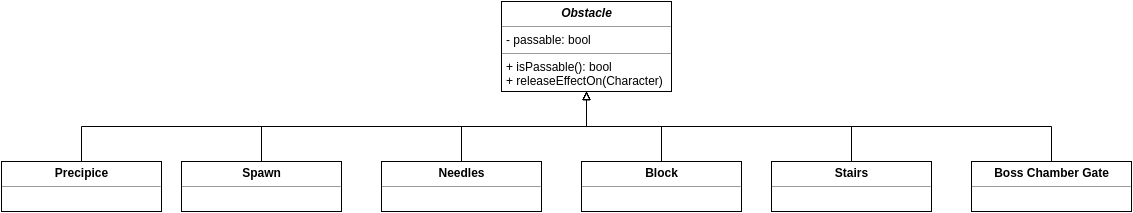

The diagram above was exported from draw.io. Its source (the exported page's mxGraphModel, read from the mxfile embedded in the PNG):
<mxGraphModel dx="1430" dy="722" grid="1" gridSize="10" guides="1" tooltips="1" connect="1" arrows="1" fold="1" page="1" pageScale="1" pageWidth="1169" pageHeight="826" background="#ffffff" math="0" shadow="0">
  <root>
    <mxCell id="0" />
    <mxCell id="1" parent="0" />
    <mxCell id="6" style="edgeStyle=orthogonalEdgeStyle;rounded=0;html=1;exitX=0.5;exitY=1;entryX=0.5;entryY=0;startArrow=block;startFill=0;endArrow=none;endFill=0;endSize=11;jettySize=auto;orthogonalLoop=1;fontSize=23;fontColor=none;" edge="1" parent="1" source="2" target="5">
      <mxGeometry relative="1" as="geometry" />
    </mxCell>
    <mxCell id="8" style="edgeStyle=orthogonalEdgeStyle;rounded=0;html=1;exitX=0.5;exitY=1;entryX=0.5;entryY=0;startArrow=block;startFill=0;endArrow=none;endFill=0;endSize=11;jettySize=auto;orthogonalLoop=1;fontSize=23;fontColor=none;" edge="1" parent="1" source="2" target="7">
      <mxGeometry relative="1" as="geometry" />
    </mxCell>
    <mxCell id="10" style="edgeStyle=orthogonalEdgeStyle;rounded=0;html=1;exitX=0.5;exitY=1;entryX=0.5;entryY=0;startArrow=block;startFill=0;endArrow=none;endFill=0;endSize=11;jettySize=auto;orthogonalLoop=1;fontSize=23;fontColor=none;" edge="1" parent="1" source="2" target="9">
      <mxGeometry relative="1" as="geometry" />
    </mxCell>
    <mxCell id="12" style="edgeStyle=orthogonalEdgeStyle;rounded=0;html=1;exitX=0.5;exitY=1;entryX=0.5;entryY=0;startArrow=block;startFill=0;endArrow=none;endFill=0;endSize=11;jettySize=auto;orthogonalLoop=1;fontSize=23;fontColor=none;" edge="1" parent="1" source="2" target="11">
      <mxGeometry relative="1" as="geometry" />
    </mxCell>
    <mxCell id="13" style="edgeStyle=orthogonalEdgeStyle;rounded=0;html=1;exitX=0.5;exitY=1;entryX=0.5;entryY=0;startArrow=block;startFill=0;endArrow=none;endFill=0;endSize=11;jettySize=auto;orthogonalLoop=1;fontSize=23;fontColor=none;" edge="1" parent="1" source="2" target="3">
      <mxGeometry relative="1" as="geometry" />
    </mxCell>
    <mxCell id="15" style="edgeStyle=orthogonalEdgeStyle;rounded=0;html=1;exitX=0.5;exitY=1;entryX=0.5;entryY=0;startArrow=block;startFill=0;endArrow=none;endFill=0;endSize=11;jettySize=auto;orthogonalLoop=1;fontSize=23;fontColor=none;" edge="1" parent="1" source="2" target="14">
      <mxGeometry relative="1" as="geometry" />
    </mxCell>
    <mxCell id="2" value="&lt;p style=&quot;margin: 0px ; margin-top: 4px ; text-align: center&quot;&gt;&lt;b&gt;&lt;i&gt;Obstacle&lt;/i&gt;&lt;/b&gt;&lt;/p&gt;&lt;hr size=&quot;1&quot;&gt;&lt;p style=&quot;margin: 0px ; margin-left: 4px&quot;&gt;- passable: bool&lt;/p&gt;&lt;hr size=&quot;1&quot;&gt;&lt;p style=&quot;margin: 0px ; margin-left: 4px&quot;&gt;+ isPassable(): bool&lt;/p&gt;&lt;p style=&quot;margin: 0px ; margin-left: 4px&quot;&gt;&lt;span&gt;+ releaseEffectOn(Character)&lt;/span&gt;&lt;br&gt;&lt;/p&gt;" style="verticalAlign=top;align=left;overflow=fill;fontSize=12;fontFamily=Helvetica;html=1;rounded=0;glass=1;fillColor=none;" vertex="1" parent="1">
      <mxGeometry x="520" y="40" width="170" height="90" as="geometry" />
    </mxCell>
    <mxCell id="3" value="&lt;p style=&quot;margin: 0px ; margin-top: 4px ; text-align: center&quot;&gt;&lt;b&gt;Spawn&lt;/b&gt;&lt;/p&gt;&lt;hr size=&quot;1&quot;&gt;&lt;p style=&quot;margin: 0px ; margin-left: 4px&quot;&gt;&lt;/p&gt;&lt;p style=&quot;margin: 0px ; margin-left: 4px&quot;&gt;&lt;br&gt;&lt;/p&gt;" style="verticalAlign=top;align=left;overflow=fill;fontSize=12;fontFamily=Helvetica;html=1;rounded=0;glass=1;fillColor=none;" vertex="1" parent="1">
      <mxGeometry x="200" y="200" width="160" height="50" as="geometry" />
    </mxCell>
    <mxCell id="5" value="&lt;p style=&quot;margin: 0px ; margin-top: 4px ; text-align: center&quot;&gt;&lt;b&gt;Block&lt;/b&gt;&lt;/p&gt;&lt;hr size=&quot;1&quot;&gt;&lt;p style=&quot;margin: 0px ; margin-left: 4px&quot;&gt;&lt;/p&gt;&lt;p style=&quot;margin: 0px ; margin-left: 4px&quot;&gt;&lt;br&gt;&lt;/p&gt;" style="verticalAlign=top;align=left;overflow=fill;fontSize=12;fontFamily=Helvetica;html=1;rounded=0;glass=1;fillColor=none;" vertex="1" parent="1">
      <mxGeometry x="600" y="200" width="160" height="50" as="geometry" />
    </mxCell>
    <mxCell id="7" value="&lt;p style=&quot;margin: 0px ; margin-top: 4px ; text-align: center&quot;&gt;&lt;b&gt;Needles&lt;/b&gt;&lt;/p&gt;&lt;hr size=&quot;1&quot;&gt;&lt;p style=&quot;margin: 0px ; margin-left: 4px&quot;&gt;&lt;/p&gt;&lt;p style=&quot;margin: 0px ; margin-left: 4px&quot;&gt;&lt;br&gt;&lt;/p&gt;" style="verticalAlign=top;align=left;overflow=fill;fontSize=12;fontFamily=Helvetica;html=1;rounded=0;glass=1;fillColor=none;" vertex="1" parent="1">
      <mxGeometry x="400" y="200" width="160" height="50" as="geometry" />
    </mxCell>
    <mxCell id="9" value="&lt;p style=&quot;margin: 0px ; margin-top: 4px ; text-align: center&quot;&gt;&lt;b&gt;Stairs&lt;/b&gt;&lt;/p&gt;&lt;hr size=&quot;1&quot;&gt;&lt;p style=&quot;margin: 0px ; margin-left: 4px&quot;&gt;&lt;/p&gt;&lt;p style=&quot;margin: 0px ; margin-left: 4px&quot;&gt;&lt;br&gt;&lt;/p&gt;" style="verticalAlign=top;align=left;overflow=fill;fontSize=12;fontFamily=Helvetica;html=1;rounded=0;glass=1;fillColor=none;" vertex="1" parent="1">
      <mxGeometry x="790" y="200" width="160" height="50" as="geometry" />
    </mxCell>
    <mxCell id="11" value="&lt;p style=&quot;margin: 0px ; margin-top: 4px ; text-align: center&quot;&gt;&lt;b&gt;Boss Chamber Gate&lt;/b&gt;&lt;/p&gt;&lt;hr size=&quot;1&quot;&gt;&lt;p style=&quot;margin: 0px ; margin-left: 4px&quot;&gt;&lt;/p&gt;&lt;p style=&quot;margin: 0px ; margin-left: 4px&quot;&gt;&lt;br&gt;&lt;/p&gt;" style="verticalAlign=top;align=left;overflow=fill;fontSize=12;fontFamily=Helvetica;html=1;rounded=0;glass=1;fillColor=none;" vertex="1" parent="1">
      <mxGeometry x="990" y="200" width="160" height="50" as="geometry" />
    </mxCell>
    <mxCell id="14" value="&lt;p style=&quot;margin: 0px ; margin-top: 4px ; text-align: center&quot;&gt;&lt;b&gt;Precipice&lt;/b&gt;&lt;/p&gt;&lt;hr size=&quot;1&quot;&gt;&lt;p style=&quot;margin: 0px ; margin-left: 4px&quot;&gt;&lt;/p&gt;&lt;p style=&quot;margin: 0px ; margin-left: 4px&quot;&gt;&lt;br&gt;&lt;/p&gt;" style="verticalAlign=top;align=left;overflow=fill;fontSize=12;fontFamily=Helvetica;html=1;rounded=0;glass=1;fillColor=none;" vertex="1" parent="1">
      <mxGeometry x="20" y="200" width="160" height="50" as="geometry" />
    </mxCell>
  </root>
</mxGraphModel>